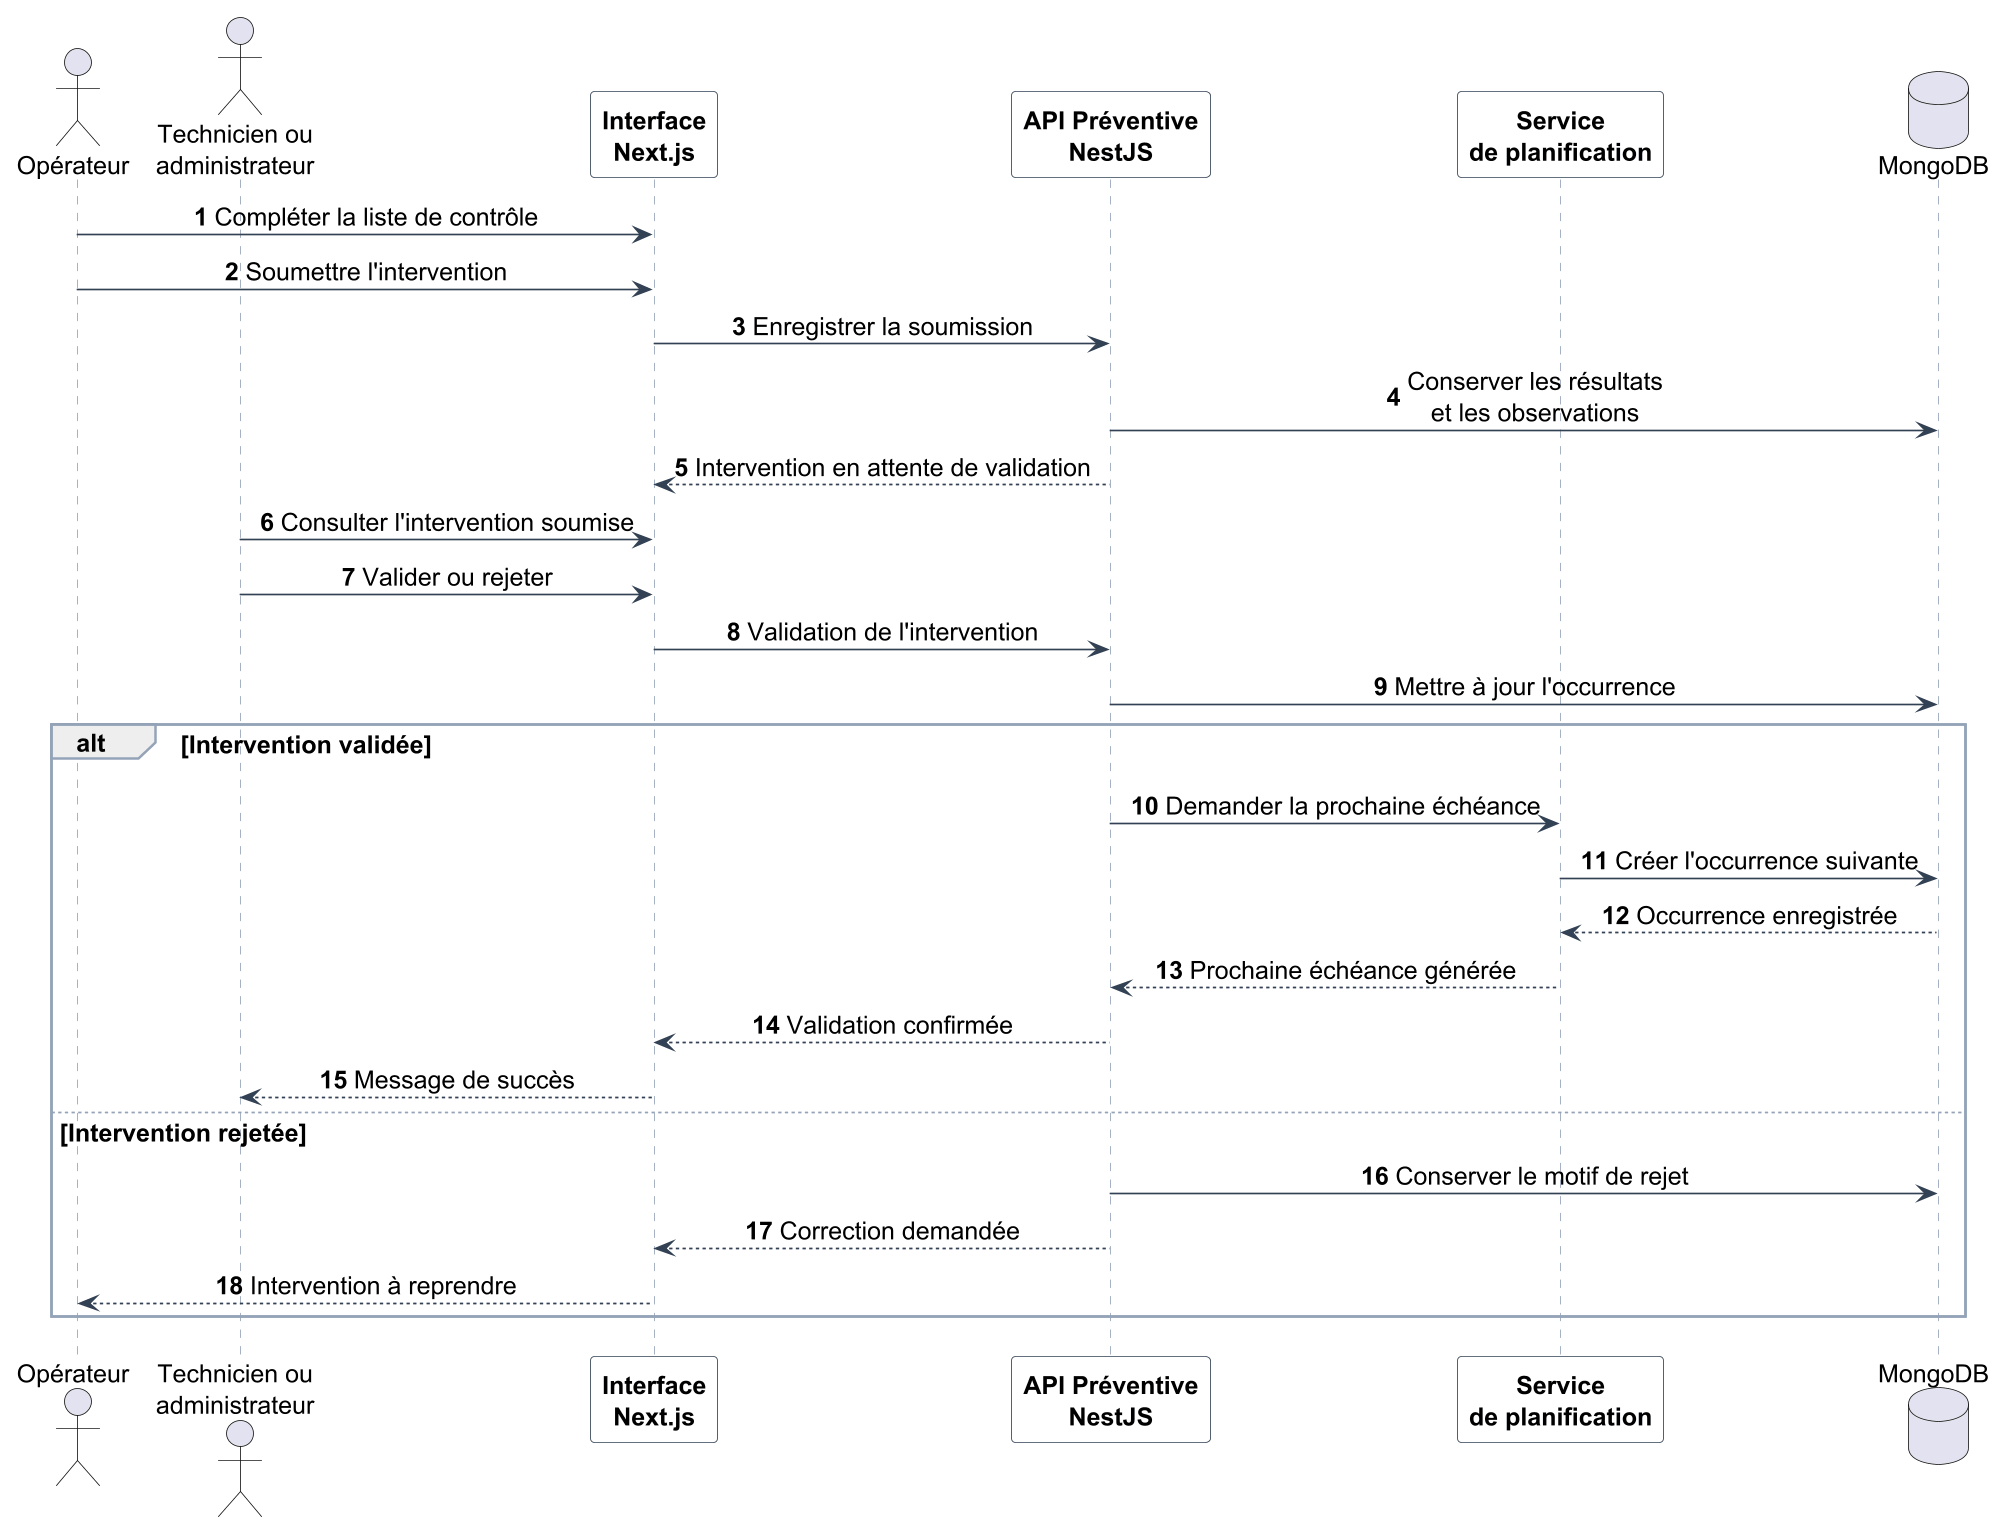

The diagram above was rendered by PlantUML. Its source (embedded in the PNG):
@startuml
autonumber
skinparam dpi 160
skinparam shadowing false
skinparam sequenceMessageAlign center
skinparam defaultFontName SansSerif
skinparam defaultFontSize 15
skinparam sequence {
  ArrowColor #334155
  LifeLineBorderColor #94A3B8
  LifeLineBackgroundColor #EEF2F7
  ParticipantBorderColor #334155
  ParticipantBackgroundColor #F8FAFC
  ParticipantFontStyle bold
  GroupBorderColor #94A3B8
  GroupHeaderFontStyle bold
}

actor "Opérateur" as O
actor "Technicien ou\nadministrateur" as T
participant "Interface\nNext.js" as F
participant "API Préventive\nNestJS" as API
participant "Service\nde planification" as S
database "MongoDB" as DB

O -> F : Compléter la liste de contrôle
O -> F : Soumettre l'intervention
F -> API : Enregistrer la soumission
API -> DB : Conserver les résultats\net les observations
API --> F : Intervention en attente de validation

T -> F : Consulter l'intervention soumise
T -> F : Valider ou rejeter
F -> API : Validation de l'intervention
API -> DB : Mettre à jour l'occurrence

alt Intervention validée
    API -> S : Demander la prochaine échéance
    S -> DB : Créer l'occurrence suivante
    DB --> S : Occurrence enregistrée
    S --> API : Prochaine échéance générée
    API --> F : Validation confirmée
    F --> T : Message de succès
else Intervention rejetée
    API -> DB : Conserver le motif de rejet
    API --> F : Correction demandée
    F --> O : Intervention à reprendre
end
@enduml